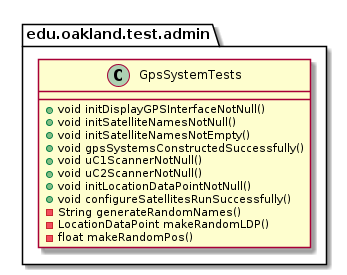

The diagram above was rendered by PlantUML. Its source (embedded in the PNG):
@startuml GpsSystemTests

package edu.oakland.test.admin {
    class GpsSystemTests {
        + void initDisplayGPSInterfaceNotNull()
        + void initSatelliteNamesNotNull()
        + void initSatelliteNamesNotEmpty()
        + void gpsSystemsConstructedSuccessfully()
        + void uC1ScannerNotNull()
        + void uC2ScannerNotNull()
        + void initLocationDataPointNotNull()
        + void configureSatellitesRunSuccessfully()
        - String generateRandomNames()
        - LocationDataPoint makeRandomLDP()
        - float makeRandomPos()
    }
}

@enduml